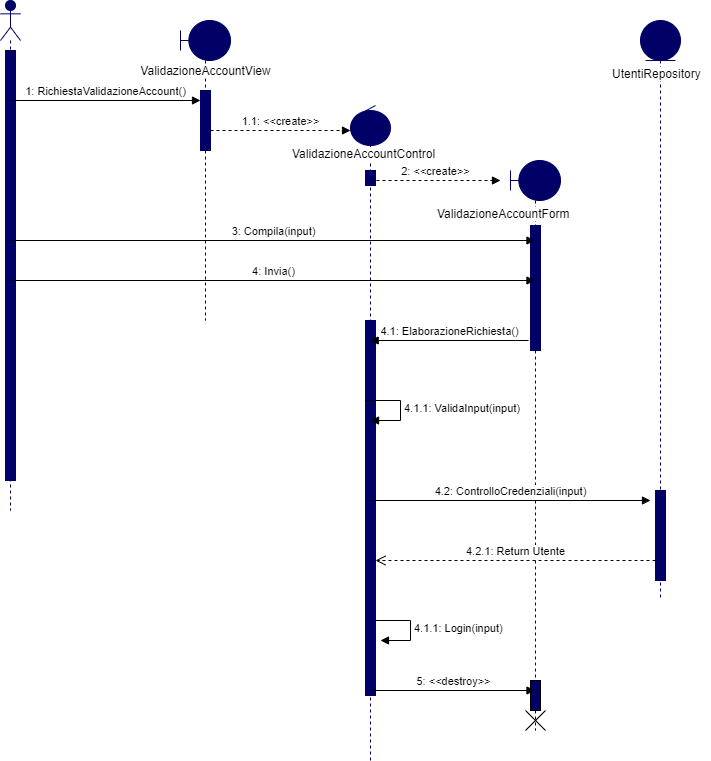

The diagram above was exported from draw.io. Its source (the exported page's mxGraphModel, read from the mxfile embedded in the PNG):
<mxGraphModel dx="1185" dy="635" grid="1" gridSize="10" guides="1" tooltips="1" connect="1" arrows="1" fold="1" page="1" pageScale="1" pageWidth="1100" pageHeight="850" background="#ffffff" math="0" shadow="0">
  <root>
    <mxCell id="0" />
    <mxCell id="1" parent="0" />
    <mxCell id="AOdsmHro8ppHPqN6bOXf-1" value="" style="shape=umlLifeline;participant=umlActor;perimeter=lifelinePerimeter;whiteSpace=wrap;html=1;container=1;collapsible=0;recursiveResize=0;verticalAlign=top;spacingTop=36;outlineConnect=0;strokeColor=#000066;fillColor=#000066;" vertex="1" parent="1">
      <mxGeometry x="50" y="40" width="20" height="510" as="geometry" />
    </mxCell>
    <mxCell id="AOdsmHro8ppHPqN6bOXf-3" value="" style="html=1;points=[];perimeter=orthogonalPerimeter;strokeColor=#000066;fillColor=#000066;" vertex="1" parent="AOdsmHro8ppHPqN6bOXf-1">
      <mxGeometry x="5" y="50" width="10" height="430" as="geometry" />
    </mxCell>
    <mxCell id="AOdsmHro8ppHPqN6bOXf-4" value="1: RichiestaValidazioneAccount()" style="html=1;verticalAlign=bottom;endArrow=block;" edge="1" parent="1">
      <mxGeometry width="80" relative="1" as="geometry">
        <mxPoint x="60" y="140" as="sourcePoint" />
        <mxPoint x="250" y="140" as="targetPoint" />
      </mxGeometry>
    </mxCell>
    <mxCell id="AOdsmHro8ppHPqN6bOXf-5" value="" style="shape=umlLifeline;participant=umlBoundary;perimeter=lifelinePerimeter;whiteSpace=wrap;html=1;container=1;collapsible=0;recursiveResize=0;verticalAlign=top;spacingTop=36;outlineConnect=0;strokeColor=#000066;fillColor=#000066;" vertex="1" parent="1">
      <mxGeometry x="230" y="60" width="50" height="300" as="geometry" />
    </mxCell>
    <mxCell id="AOdsmHro8ppHPqN6bOXf-7" value="" style="html=1;points=[];perimeter=orthogonalPerimeter;strokeColor=#000066;fillColor=#000066;" vertex="1" parent="AOdsmHro8ppHPqN6bOXf-5">
      <mxGeometry x="20" y="70" width="10" height="60" as="geometry" />
    </mxCell>
    <mxCell id="AOdsmHro8ppHPqN6bOXf-6" value="&lt;span style=&quot;background-color: rgb(255 , 255 , 255)&quot;&gt;ValidazioneAccountView&lt;/span&gt;" style="text;html=1;align=center;verticalAlign=middle;resizable=0;points=[];autosize=1;" vertex="1" parent="1">
      <mxGeometry x="180" y="100" width="150" height="20" as="geometry" />
    </mxCell>
    <mxCell id="AOdsmHro8ppHPqN6bOXf-8" value="1.1: &amp;lt;&amp;lt;create&amp;gt;&amp;gt;" style="html=1;verticalAlign=bottom;endArrow=block;dashed=1;" edge="1" parent="1">
      <mxGeometry width="80" relative="1" as="geometry">
        <mxPoint x="260" y="170" as="sourcePoint" />
        <mxPoint x="400" y="170" as="targetPoint" />
      </mxGeometry>
    </mxCell>
    <mxCell id="AOdsmHro8ppHPqN6bOXf-9" value="" style="shape=umlLifeline;participant=umlControl;perimeter=lifelinePerimeter;whiteSpace=wrap;html=1;container=1;collapsible=0;recursiveResize=0;verticalAlign=top;spacingTop=36;outlineConnect=0;strokeColor=#000066;fillColor=#000066;" vertex="1" parent="1">
      <mxGeometry x="400" y="145" width="40" height="655" as="geometry" />
    </mxCell>
    <mxCell id="AOdsmHro8ppHPqN6bOXf-11" value="" style="html=1;points=[];perimeter=orthogonalPerimeter;strokeColor=#000066;fillColor=#000066;" vertex="1" parent="AOdsmHro8ppHPqN6bOXf-9">
      <mxGeometry x="15" y="65" width="10" height="15" as="geometry" />
    </mxCell>
    <mxCell id="AOdsmHro8ppHPqN6bOXf-18" value="" style="html=1;points=[];perimeter=orthogonalPerimeter;strokeColor=#000066;fillColor=#000066;" vertex="1" parent="AOdsmHro8ppHPqN6bOXf-9">
      <mxGeometry x="15" y="215" width="10" height="375" as="geometry" />
    </mxCell>
    <mxCell id="AOdsmHro8ppHPqN6bOXf-10" value="&lt;span style=&quot;color: rgb(0 , 0 , 0) ; font-family: &amp;#34;helvetica&amp;#34; ; font-size: 12px ; font-style: normal ; font-weight: 400 ; letter-spacing: normal ; text-align: center ; text-indent: 0px ; text-transform: none ; word-spacing: 0px ; background-color: rgb(255 , 255 , 255) ; display: inline ; float: none&quot;&gt;ValidazioneAccountControl&lt;/span&gt;" style="text;whiteSpace=wrap;html=1;" vertex="1" parent="1">
      <mxGeometry x="340" y="180" width="160" height="30" as="geometry" />
    </mxCell>
    <mxCell id="AOdsmHro8ppHPqN6bOXf-12" value="2: &amp;lt;&amp;lt;create&amp;gt;&amp;gt;" style="html=1;verticalAlign=bottom;endArrow=block;dashed=1;" edge="1" parent="1">
      <mxGeometry width="80" relative="1" as="geometry">
        <mxPoint x="420" y="220" as="sourcePoint" />
        <mxPoint x="550" y="220" as="targetPoint" />
        <mxPoint as="offset" />
      </mxGeometry>
    </mxCell>
    <mxCell id="AOdsmHro8ppHPqN6bOXf-13" value="" style="shape=umlLifeline;participant=umlBoundary;perimeter=lifelinePerimeter;whiteSpace=wrap;html=1;container=1;collapsible=0;recursiveResize=0;verticalAlign=top;spacingTop=36;outlineConnect=0;strokeColor=#000066;fillColor=#000066;" vertex="1" parent="1">
      <mxGeometry x="560" y="200" width="50" height="570" as="geometry" />
    </mxCell>
    <mxCell id="AOdsmHro8ppHPqN6bOXf-15" value="" style="html=1;points=[];perimeter=orthogonalPerimeter;strokeColor=#000066;fillColor=#000066;" vertex="1" parent="AOdsmHro8ppHPqN6bOXf-13">
      <mxGeometry x="20" y="65" width="10" height="125" as="geometry" />
    </mxCell>
    <mxCell id="AOdsmHro8ppHPqN6bOXf-34" value="" style="html=1;points=[];perimeter=orthogonalPerimeter;strokeColor=#000000;fillColor=#000066;" vertex="1" parent="AOdsmHro8ppHPqN6bOXf-13">
      <mxGeometry x="20" y="520" width="10" height="30" as="geometry" />
    </mxCell>
    <mxCell id="AOdsmHro8ppHPqN6bOXf-35" value="" style="shape=umlDestroy;strokeColor=#000000;fillColor=#000066;" vertex="1" parent="AOdsmHro8ppHPqN6bOXf-13">
      <mxGeometry x="15" y="550" width="20" height="20" as="geometry" />
    </mxCell>
    <mxCell id="AOdsmHro8ppHPqN6bOXf-14" value="&lt;div style=&quot;text-align: center&quot;&gt;&lt;font face=&quot;helvetica&quot;&gt;&lt;span style=&quot;background-color: rgb(255 , 255 , 255)&quot;&gt;ValidazioneAccountForm&lt;/span&gt;&lt;/font&gt;&lt;/div&gt;" style="text;whiteSpace=wrap;html=1;" vertex="1" parent="1">
      <mxGeometry x="485" y="240" width="140" height="30" as="geometry" />
    </mxCell>
    <mxCell id="AOdsmHro8ppHPqN6bOXf-16" value="3: Compila(input)" style="html=1;verticalAlign=bottom;endArrow=block;" edge="1" parent="1" target="AOdsmHro8ppHPqN6bOXf-13">
      <mxGeometry width="80" relative="1" as="geometry">
        <mxPoint x="60" y="280" as="sourcePoint" />
        <mxPoint x="550" y="279" as="targetPoint" />
      </mxGeometry>
    </mxCell>
    <mxCell id="AOdsmHro8ppHPqN6bOXf-17" value="4: Invia()" style="html=1;verticalAlign=bottom;endArrow=block;" edge="1" parent="1" target="AOdsmHro8ppHPqN6bOXf-13">
      <mxGeometry width="80" relative="1" as="geometry">
        <mxPoint x="60" y="320" as="sourcePoint" />
        <mxPoint x="140" y="320" as="targetPoint" />
      </mxGeometry>
    </mxCell>
    <mxCell id="AOdsmHro8ppHPqN6bOXf-19" value="4.1: ElaborazioneRichiesta()" style="html=1;verticalAlign=bottom;endArrow=block;exitX=-0.2;exitY=0.92;exitDx=0;exitDy=0;exitPerimeter=0;" edge="1" parent="1" source="AOdsmHro8ppHPqN6bOXf-15" target="AOdsmHro8ppHPqN6bOXf-9">
      <mxGeometry width="80" relative="1" as="geometry">
        <mxPoint x="550" y="380" as="sourcePoint" />
        <mxPoint x="510" y="380" as="targetPoint" />
      </mxGeometry>
    </mxCell>
    <mxCell id="AOdsmHro8ppHPqN6bOXf-21" value="4.1.1: ValidaInput(input)" style="edgeStyle=orthogonalEdgeStyle;html=1;align=left;spacingLeft=2;endArrow=block;rounded=0;entryX=1;entryY=0;" edge="1" parent="1">
      <mxGeometry relative="1" as="geometry">
        <mxPoint x="415" y="440" as="sourcePoint" />
        <Array as="points">
          <mxPoint x="450" y="440" />
          <mxPoint x="450" y="460" />
        </Array>
        <mxPoint x="420" y="460" as="targetPoint" />
      </mxGeometry>
    </mxCell>
    <mxCell id="AOdsmHro8ppHPqN6bOXf-23" value="4.2: ControlloCredenziali(input)" style="html=1;verticalAlign=bottom;endArrow=block;" edge="1" parent="1">
      <mxGeometry width="80" relative="1" as="geometry">
        <mxPoint x="420" y="540" as="sourcePoint" />
        <mxPoint x="700" y="540" as="targetPoint" />
      </mxGeometry>
    </mxCell>
    <mxCell id="AOdsmHro8ppHPqN6bOXf-24" value="" style="shape=umlLifeline;participant=umlEntity;perimeter=lifelinePerimeter;whiteSpace=wrap;html=1;container=1;collapsible=0;recursiveResize=0;verticalAlign=top;spacingTop=36;outlineConnect=0;strokeColor=#000066;fillColor=#000066;" vertex="1" parent="1">
      <mxGeometry x="690" y="60" width="40" height="580" as="geometry" />
    </mxCell>
    <mxCell id="AOdsmHro8ppHPqN6bOXf-27" value="" style="html=1;points=[];perimeter=orthogonalPerimeter;strokeColor=#000066;fillColor=#000066;" vertex="1" parent="AOdsmHro8ppHPqN6bOXf-24">
      <mxGeometry x="15" y="470" width="10" height="90" as="geometry" />
    </mxCell>
    <mxCell id="AOdsmHro8ppHPqN6bOXf-26" value="&lt;span style=&quot;color: rgb(0 , 0 , 0) ; font-family: &amp;#34;helvetica&amp;#34; ; font-size: 12px ; font-style: normal ; font-weight: 400 ; letter-spacing: normal ; text-align: center ; text-indent: 0px ; text-transform: none ; word-spacing: 0px ; background-color: rgb(255 , 255 , 255) ; display: inline ; float: none&quot;&gt;UtentiRepository&lt;/span&gt;" style="text;whiteSpace=wrap;html=1;" vertex="1" parent="1">
      <mxGeometry x="660" y="100" width="100" height="30" as="geometry" />
    </mxCell>
    <mxCell id="AOdsmHro8ppHPqN6bOXf-28" value="4.2.1: Return Utente" style="html=1;verticalAlign=bottom;endArrow=open;dashed=1;endSize=8;" edge="1" parent="1" target="AOdsmHro8ppHPqN6bOXf-18">
      <mxGeometry relative="1" as="geometry">
        <mxPoint x="705" y="600" as="sourcePoint" />
        <mxPoint x="625" y="600" as="targetPoint" />
      </mxGeometry>
    </mxCell>
    <mxCell id="AOdsmHro8ppHPqN6bOXf-29" value="4.1.1: Login(input)" style="edgeStyle=orthogonalEdgeStyle;html=1;align=left;spacingLeft=2;endArrow=block;rounded=0;entryX=1;entryY=0;" edge="1" parent="1">
      <mxGeometry relative="1" as="geometry">
        <mxPoint x="425" y="660" as="sourcePoint" />
        <Array as="points">
          <mxPoint x="460" y="660" />
          <mxPoint x="460" y="680" />
        </Array>
        <mxPoint x="430" y="680" as="targetPoint" />
      </mxGeometry>
    </mxCell>
    <mxCell id="AOdsmHro8ppHPqN6bOXf-30" value="5: &amp;lt;&amp;lt;destroy&amp;gt;&amp;gt;" style="html=1;verticalAlign=bottom;endArrow=block;" edge="1" parent="1" target="AOdsmHro8ppHPqN6bOXf-13">
      <mxGeometry width="80" relative="1" as="geometry">
        <mxPoint x="420" y="730" as="sourcePoint" />
        <mxPoint x="520" y="730" as="targetPoint" />
      </mxGeometry>
    </mxCell>
  </root>
</mxGraphModel>